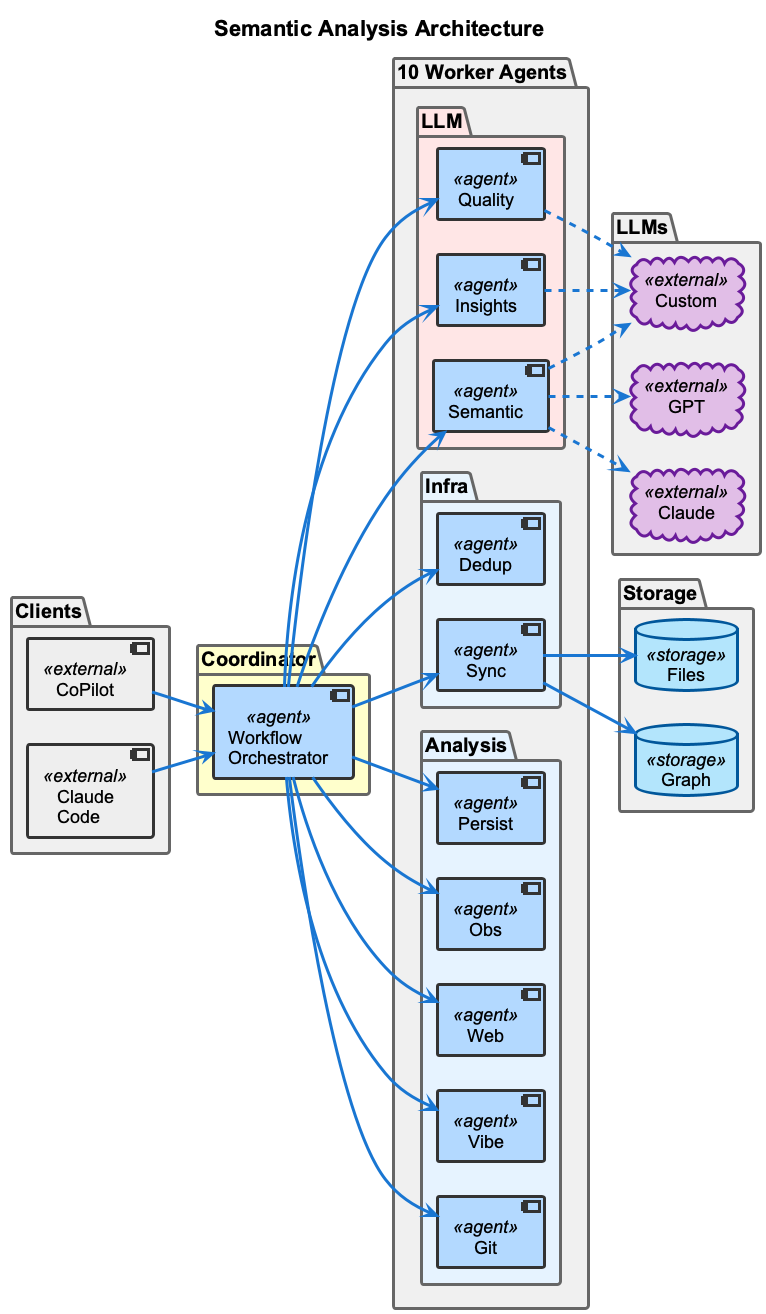

The diagram above was rendered by PlantUML. Its source (embedded in the PNG):
@startuml unified-semantic-architecture
!include _standard-style.puml

title Semantic Analysis Architecture

left to right direction

package "Clients" {
  [Claude\nCode] <<external>> as claude
  [CoPilot] <<external>> as copilot
}

package "Coordinator" #FFFFCC {
  [Workflow\nOrchestrator] <<agent>> as coord
}

package "10 Worker Agents" {
  package "Analysis" #E6F3FF {
    [Git] <<agent>> as git
    [Vibe] <<agent>> as vibe
    [Web] <<agent>> as web
    [Obs] <<agent>> as obs
    [Persist] <<agent>> as per
  }

  package "LLM" #FFE6E6 {
    [Semantic] <<agent>> as sem
    [Insights] <<agent>> as ins
    [Quality] <<agent>> as qa
  }

  package "Infra" #E8F4FD {
    [Sync] <<agent>> as sync
    [Dedup] <<agent>> as dedup
  }
}

package "Storage" {
  database "Graph" <<storage>> as graphdb
  database "Files" <<storage>> as files
}

package "LLMs" {
  cloud "Custom" <<external>> as custom
  cloud "Claude" <<external>> as anthropic
  cloud "GPT" <<external>> as openai
}

' Client flow
claude --> coord
copilot --> coord

' Coordinator to agents
coord --> git
coord --> vibe
coord --> sem
coord --> web
coord --> ins
coord --> obs
coord --> qa
coord --> per
coord --> sync
coord --> dedup

' LLM usage
sem ..> custom
sem ..> anthropic
sem ..> openai
ins ..> custom
qa ..> custom

' Storage
sync --> graphdb
sync --> files

@enduml